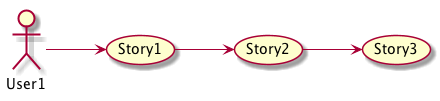

The diagram above was rendered by PlantUML. Its source (embedded in the PNG):
@startuml
left to right direction
User1 --> (Story1)
(Story1) --> (Story2)
(Story2) --> (Story3)
@enduml